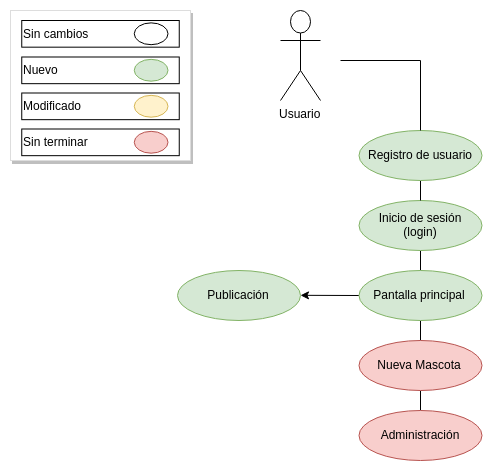

The diagram above was exported from draw.io. Its source (the exported page's mxGraphModel, read from the mxfile embedded in the PNG):
<mxGraphModel dx="1021" dy="544" grid="1" gridSize="10" guides="1" tooltips="1" connect="1" arrows="1" fold="1" page="1" pageScale="1" pageWidth="827" pageHeight="1169" math="0" shadow="0">
  <root>
    <mxCell id="0" />
    <mxCell id="1" parent="0" />
    <mxCell id="DTHhzl2jPJFNIltJp7WH-24" value="Usuario" style="shape=umlActor;verticalLabelPosition=bottom;labelBackgroundColor=#ffffff;verticalAlign=top;html=1;outlineConnect=0;" vertex="1" parent="1">
      <mxGeometry x="280" y="30" width="40" height="90" as="geometry" />
    </mxCell>
    <mxCell id="DTHhzl2jPJFNIltJp7WH-39" style="edgeStyle=none;rounded=0;orthogonalLoop=1;jettySize=auto;html=1;exitX=0.5;exitY=1;exitDx=0;exitDy=0;entryX=0.5;entryY=0;entryDx=0;entryDy=0;endArrow=none;endFill=0;" edge="1" parent="1" source="DTHhzl2jPJFNIltJp7WH-11" target="DTHhzl2jPJFNIltJp7WH-17">
      <mxGeometry relative="1" as="geometry" />
    </mxCell>
    <mxCell id="DTHhzl2jPJFNIltJp7WH-11" value="Inicio de sesión&lt;br&gt;(login)" style="ellipse;whiteSpace=wrap;html=1;fillColor=#d5e8d4;strokeColor=#82b366;" vertex="1" parent="1">
      <mxGeometry x="358.5" y="220" width="123" height="50" as="geometry" />
    </mxCell>
    <mxCell id="DTHhzl2jPJFNIltJp7WH-38" style="edgeStyle=none;rounded=0;orthogonalLoop=1;jettySize=auto;html=1;exitX=0.5;exitY=1;exitDx=0;exitDy=0;entryX=0.5;entryY=0;entryDx=0;entryDy=0;endArrow=none;endFill=0;" edge="1" parent="1" source="DTHhzl2jPJFNIltJp7WH-15" target="DTHhzl2jPJFNIltJp7WH-11">
      <mxGeometry relative="1" as="geometry" />
    </mxCell>
    <mxCell id="DTHhzl2jPJFNIltJp7WH-15" value="Registro de usuario" style="ellipse;whiteSpace=wrap;html=1;fillColor=#d5e8d4;strokeColor=#82b366;" vertex="1" parent="1">
      <mxGeometry x="358.5" y="150" width="123" height="50" as="geometry" />
    </mxCell>
    <mxCell id="DTHhzl2jPJFNIltJp7WH-40" style="edgeStyle=none;rounded=0;orthogonalLoop=1;jettySize=auto;html=1;exitX=0.5;exitY=1;exitDx=0;exitDy=0;entryX=0.5;entryY=0;entryDx=0;entryDy=0;endArrow=none;endFill=0;" edge="1" parent="1" source="DTHhzl2jPJFNIltJp7WH-17" target="DTHhzl2jPJFNIltJp7WH-18">
      <mxGeometry relative="1" as="geometry" />
    </mxCell>
    <mxCell id="DTHhzl2jPJFNIltJp7WH-43" style="edgeStyle=none;rounded=0;orthogonalLoop=1;jettySize=auto;html=1;exitX=0;exitY=0.5;exitDx=0;exitDy=0;endArrow=classic;endFill=1;" edge="1" parent="1" source="DTHhzl2jPJFNIltJp7WH-17">
      <mxGeometry relative="1" as="geometry">
        <mxPoint x="300" y="314.82352941176475" as="targetPoint" />
      </mxGeometry>
    </mxCell>
    <mxCell id="DTHhzl2jPJFNIltJp7WH-17" value="Pantalla principal" style="ellipse;whiteSpace=wrap;html=1;fillColor=#d5e8d4;strokeColor=#82b366;" vertex="1" parent="1">
      <mxGeometry x="358.5" y="290" width="123" height="50" as="geometry" />
    </mxCell>
    <mxCell id="DTHhzl2jPJFNIltJp7WH-41" style="edgeStyle=none;rounded=0;orthogonalLoop=1;jettySize=auto;html=1;exitX=0.5;exitY=1;exitDx=0;exitDy=0;entryX=0.5;entryY=0;entryDx=0;entryDy=0;endArrow=none;endFill=0;" edge="1" parent="1" source="DTHhzl2jPJFNIltJp7WH-18" target="DTHhzl2jPJFNIltJp7WH-21">
      <mxGeometry relative="1" as="geometry" />
    </mxCell>
    <mxCell id="DTHhzl2jPJFNIltJp7WH-18" value="Nueva Mascota" style="ellipse;whiteSpace=wrap;html=1;fillColor=#f8cecc;strokeColor=#b85450;" vertex="1" parent="1">
      <mxGeometry x="358.5" y="360" width="123" height="50" as="geometry" />
    </mxCell>
    <mxCell id="DTHhzl2jPJFNIltJp7WH-21" value="Administración" style="ellipse;whiteSpace=wrap;html=1;fillColor=#f8cecc;strokeColor=#b85450;" vertex="1" parent="1">
      <mxGeometry x="358.5" y="430" width="123" height="50" as="geometry" />
    </mxCell>
    <mxCell id="DTHhzl2jPJFNIltJp7WH-36" value="" style="endArrow=none;html=1;exitX=0.5;exitY=0;exitDx=0;exitDy=0;" edge="1" parent="1" source="DTHhzl2jPJFNIltJp7WH-15">
      <mxGeometry width="50" height="50" relative="1" as="geometry">
        <mxPoint x="420" y="130" as="sourcePoint" />
        <mxPoint x="420" y="80" as="targetPoint" />
      </mxGeometry>
    </mxCell>
    <mxCell id="DTHhzl2jPJFNIltJp7WH-42" value="" style="endArrow=none;html=1;" edge="1" parent="1">
      <mxGeometry width="50" height="50" relative="1" as="geometry">
        <mxPoint x="340" y="80" as="sourcePoint" />
        <mxPoint x="420" y="80" as="targetPoint" />
      </mxGeometry>
    </mxCell>
    <mxCell id="DTHhzl2jPJFNIltJp7WH-44" value="Publicación" style="ellipse;whiteSpace=wrap;html=1;fillColor=#d5e8d4;strokeColor=#82b366;" vertex="1" parent="1">
      <mxGeometry x="177" y="290" width="123" height="50" as="geometry" />
    </mxCell>
    <mxCell id="DTHhzl2jPJFNIltJp7WH-286" value="" style="html=1;shadow=0;dashed=0;shape=mxgraph.bootstrap.rect;fillColor=#ffffff;strokeColor=#dddddd;shadow=1;" vertex="1" parent="1">
      <mxGeometry x="10" y="30" width="180" height="150" as="geometry" />
    </mxCell>
    <mxCell id="DTHhzl2jPJFNIltJp7WH-321" value="Sin cambios" style="text;html=1;strokeColor=#000000;fillColor=none;align=left;verticalAlign=middle;whiteSpace=wrap;rounded=0;" vertex="1" parent="1">
      <mxGeometry x="21.25" y="40" width="157.5" height="26.666666666666668" as="geometry" />
    </mxCell>
    <mxCell id="DTHhzl2jPJFNIltJp7WH-322" value="" style="ellipse;whiteSpace=wrap;html=1;align=left;" vertex="1" parent="1">
      <mxGeometry x="133.75" y="42.363636363636374" width="33.75" height="21.818181818181817" as="geometry" />
    </mxCell>
    <mxCell id="DTHhzl2jPJFNIltJp7WH-327" value="Sin terminar" style="text;html=1;strokeColor=#000000;fillColor=none;align=left;verticalAlign=middle;whiteSpace=wrap;rounded=0;" vertex="1" parent="1">
      <mxGeometry x="21.25" y="148.5" width="157.5" height="26.666666666666668" as="geometry" />
    </mxCell>
    <mxCell id="DTHhzl2jPJFNIltJp7WH-328" value="" style="ellipse;whiteSpace=wrap;html=1;strokeColor=#b85450;align=left;fillColor=#f8cecc;" vertex="1" parent="1">
      <mxGeometry x="133.75" y="150.86363636363637" width="33.75" height="21.818181818181817" as="geometry" />
    </mxCell>
    <mxCell id="DTHhzl2jPJFNIltJp7WH-329" value="Modificado" style="text;html=1;strokeColor=#000000;fillColor=none;align=left;verticalAlign=middle;whiteSpace=wrap;rounded=0;" vertex="1" parent="1">
      <mxGeometry x="21.25" y="112.5" width="157.5" height="26.666666666666668" as="geometry" />
    </mxCell>
    <mxCell id="DTHhzl2jPJFNIltJp7WH-330" value="" style="ellipse;whiteSpace=wrap;html=1;strokeColor=#d6b656;align=left;fillColor=#fff2cc;" vertex="1" parent="1">
      <mxGeometry x="133.75" y="114.86363636363637" width="33.75" height="21.818181818181817" as="geometry" />
    </mxCell>
    <mxCell id="DTHhzl2jPJFNIltJp7WH-331" value="Nuevo" style="text;html=1;strokeColor=#000000;fillColor=none;align=left;verticalAlign=middle;whiteSpace=wrap;rounded=0;" vertex="1" parent="1">
      <mxGeometry x="21.25" y="76.5" width="157.5" height="26.666666666666668" as="geometry" />
    </mxCell>
    <mxCell id="DTHhzl2jPJFNIltJp7WH-332" value="" style="ellipse;whiteSpace=wrap;html=1;strokeColor=#82b366;align=left;fillColor=#d5e8d4;" vertex="1" parent="1">
      <mxGeometry x="133.75" y="78.86363636363637" width="33.75" height="21.818181818181817" as="geometry" />
    </mxCell>
  </root>
</mxGraphModel>